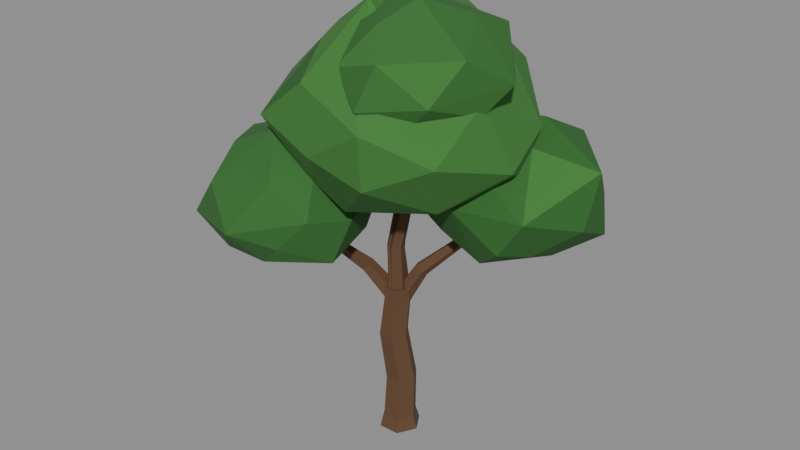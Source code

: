 # Source: arbol_platano_a.blend  (saved by Blender 5.3.31; exported with 4.5.12 LTS)
import bpy
from mathutils import Matrix  # noqa: F401  (used for matrix-valued properties, if any)

bpy.ops.wm.read_factory_settings(use_empty=True)
scene = bpy.context.scene
scene.name = 'Scene'

# ---- materials (node trees are filled in below, after node groups)
mat_m_tronco = bpy.data.materials.new('M_Tronco')
mat_m_tronco.diffuse_color = (0.1195, 0.05951, 0.02732, 1.0)
mat_m_hojas1 = bpy.data.materials.new('M_Hojas1')
mat_m_hojas1.diffuse_color = (0.0331, 0.147, 0.02732, 1.0)
mat_m_hojas2 = bpy.data.materials.new('M_Hojas2')
mat_m_hojas2.diffuse_color = (0.04667, 0.1878, 0.0331, 1.0)
mat_m_hojas3 = bpy.data.materials.new('M_Hojas3')
mat_m_hojas3.diffuse_color = (0.02732, 0.1329, 0.02217, 1.0)

# ---- material node trees
mat_m_tronco.use_nodes = True; mat_m_tronco.node_tree.nodes.clear()
_N = mat_m_tronco.node_tree.nodes; _L = mat_m_tronco.node_tree.links
n0 = _N.new('ShaderNodeBsdfPrincipled'); n0.name = 'Principled BSDF'; n0.location = (-200, 100)
n0.inputs[0].default_value = (0.1195, 0.05951, 0.02732, 1.0)
n0.inputs[2].default_value = 1.0
n0.inputs[10].default_value = 0.005
n1 = _N.new('ShaderNodeOutputMaterial'); n1.name = 'Material Output'; n1.location = (200, 100)
_L.new(n0.outputs[0], n1.inputs[0])
n1.is_active_output = True
mat_m_hojas1.use_nodes = True; mat_m_hojas1.node_tree.nodes.clear()
_N = mat_m_hojas1.node_tree.nodes; _L = mat_m_hojas1.node_tree.links
n0 = _N.new('ShaderNodeBsdfPrincipled'); n0.name = 'Principled BSDF'; n0.location = (-200, 100)
n0.inputs[0].default_value = (0.0331, 0.147, 0.02732, 1.0)
n0.inputs[2].default_value = 0.9
n0.inputs[10].default_value = 0.005
n1 = _N.new('ShaderNodeOutputMaterial'); n1.name = 'Material Output'; n1.location = (200, 100)
_L.new(n0.outputs[0], n1.inputs[0])
n1.is_active_output = True
mat_m_hojas2.use_nodes = True; mat_m_hojas2.node_tree.nodes.clear()
_N = mat_m_hojas2.node_tree.nodes; _L = mat_m_hojas2.node_tree.links
n0 = _N.new('ShaderNodeBsdfPrincipled'); n0.name = 'Principled BSDF'; n0.location = (-200, 100)
n0.inputs[0].default_value = (0.04667, 0.1878, 0.0331, 1.0)
n0.inputs[2].default_value = 0.9
n0.inputs[10].default_value = 0.005
n1 = _N.new('ShaderNodeOutputMaterial'); n1.name = 'Material Output'; n1.location = (200, 100)
_L.new(n0.outputs[0], n1.inputs[0])
n1.is_active_output = True
mat_m_hojas3.use_nodes = True; mat_m_hojas3.node_tree.nodes.clear()
_N = mat_m_hojas3.node_tree.nodes; _L = mat_m_hojas3.node_tree.links
n0 = _N.new('ShaderNodeBsdfPrincipled'); n0.name = 'Principled BSDF'; n0.location = (-200, 100)
n0.inputs[0].default_value = (0.02732, 0.1329, 0.02217, 1.0)
n0.inputs[2].default_value = 0.9
n0.inputs[10].default_value = 0.005
n1 = _N.new('ShaderNodeOutputMaterial'); n1.name = 'Material Output'; n1.location = (200, 100)
_L.new(n0.outputs[0], n1.inputs[0])
n1.is_active_output = True

# ---- meshes
me_arbol_platano_a_tronco = bpy.data.meshes.new('arbol_platano_a_tronco')
me_arbol_platano_a_tronco.from_pydata([(0.1706, -0.2766, 0.0), (-0.1542, -0.2861, 0.0), (-0.3249, -0.009465, 0.0), (-0.1706, 0.2766, 0.0), (0.1542, 0.2861, 0.0), (0.3249, 0.009465, 0.0), (0.1393, -0.2235, 0.22), (-0.1206, -0.231, 0.22), (-0.2571, -0.009739, 0.22), (-0.1337, 0.2191, 0.22), (0.1262, 0.2267, 0.22), (0.2627, 0.005405, 0.22), (0.1547, -0.2001, 0.9), (-0.087, -0.2071, 0.9), (-0.2139, -0.001321, 0.9), (-0.0992, 0.2115, 0.9), (0.1425, 0.2186, 0.9), (0.2694, 0.01276, 0.9), (0.08963, -0.2964, 1.7), (-0.1339, -0.3029, 1.7), (-0.2513, -0.1126, 1.7), (-0.1452, 0.08422, 1.7), (0.07835, 0.09073, 1.7), (0.1957, -0.09958, 1.7), (0.1501, -0.2482, 2.5), (-0.05259, -0.2541, 2.5), (-0.1591, -0.08151, 2.5), (-0.06282, 0.097, 2.5), (0.1399, 0.1029, 2.5), (0.2464, -0.0697, 2.5), (0.005916, -0.247, 2.237), (0.1996, -0.1552, 2.247), (0.1717, 0.05701, 2.262), (-0.03917, 0.09644, 2.26), (-0.1417, -0.09145, 2.245), (-0.002774, -0.2647, 3.13), (0.1425, -0.1957, 3.125), (0.1219, -0.03615, 3.126), (-0.03619, -0.006512, 3.132), (-0.1132, -0.1478, 3.135), (0.08718, -0.1621, 3.946), (0.1833, -0.1162, 3.933), (0.1688, -0.01005, 3.927), (0.06377, 0.009658, 3.936), (0.01331, -0.08428, 3.947), (0.1153, 0.019, 2.349), (-0.02, 0.07192, 2.245), (-0.07333, -0.0686, 2.148), (0.02897, -0.2084, 2.192), (0.1455, -0.1542, 2.317), (-0.3561, -0.1778, 2.825), (-0.4655, -0.1405, 2.757), (-0.4975, -0.2396, 2.673), (-0.4079, -0.3381, 2.689), (-0.3205, -0.2999, 2.783), (-0.6814, -0.5715, 3.226), (-0.7596, -0.5492, 3.189), (-0.7774, -0.6085, 3.124), (-0.7103, -0.6674, 3.121), (-0.6509, -0.6445, 3.184), (0.1281, -0.1906, 2.235), (0.1634, -0.02674, 2.173), (0.02718, 0.08001, 2.217), (-0.09231, -0.01786, 2.308), (-0.02994, -0.1851, 2.318), (0.408, -0.009617, 2.792), (0.4159, 0.1069, 2.726), (0.3118, 0.1828, 2.763), (0.2397, 0.1132, 2.852), (0.2991, -0.005716, 2.87), (0.8491, 0.4086, 3.272), (0.8416, 0.4814, 3.22), (0.7717, 0.5288, 3.25), (0.736, 0.4853, 3.319), (0.7838, 0.4111, 3.333), (0.1333, 0.05122, 2.259), (-0.04521, 0.05717, 2.268), (-0.1069, -0.1099, 2.252), (0.03343, -0.2192, 2.234), (0.1819, -0.1196, 2.238), (0.1538, -0.08333, 3.199), (0.02178, -0.07885, 3.222), (-0.02509, -0.2045, 3.219), (0.07795, -0.2866, 3.194), (0.1885, -0.2117, 3.181), (0.4009, -0.1695, 4.073), (0.3156, -0.1665, 4.1), (0.285, -0.2504, 4.104), (0.3514, -0.3052, 4.08), (0.423, -0.2552, 4.061)], [], [(0, 6, 7, 1), (1, 7, 8, 2), (2, 8, 9, 3), (3, 9, 10, 4), (4, 10, 11, 5), (5, 11, 6, 0), (6, 12, 13, 7), (7, 13, 14, 8), (8, 14, 15, 9), (9, 15, 16, 10), (10, 16, 17, 11), (11, 17, 12, 6), (12, 18, 19, 13), (13, 19, 20, 14), (14, 20, 21, 15), (15, 21, 22, 16), (16, 22, 23, 17), (17, 23, 18, 12), (18, 24, 25, 19), (19, 25, 26, 20), (20, 26, 27, 21), (21, 27, 28, 22), (22, 28, 29, 23), (23, 29, 24, 18), (24, 29, 28, 27, 26, 25), (30, 31, 36, 35), (31, 32, 37, 36), (32, 33, 38, 37), (33, 34, 39, 38), (34, 30, 35, 39), (35, 36, 41, 40), (36, 37, 42, 41), (37, 38, 43, 42), (38, 39, 44, 43), (39, 35, 40, 44), (30, 34, 33, 32, 31), (40, 41, 42, 43, 44), (45, 46, 51, 50), (46, 47, 52, 51), (47, 48, 53, 52), (48, 49, 54, 53), (49, 45, 50, 54), (50, 51, 56, 55), (51, 52, 57, 56), (52, 53, 58, 57), (53, 54, 59, 58), (54, 50, 55, 59), (45, 49, 48, 47, 46), (55, 56, 57, 58, 59), (60, 61, 66, 65), (61, 62, 67, 66), (62, 63, 68, 67), (63, 64, 69, 68), (64, 60, 65, 69), (65, 66, 71, 70), (66, 67, 72, 71), (67, 68, 73, 72), (68, 69, 74, 73), (69, 65, 70, 74), (60, 64, 63, 62, 61), (70, 71, 72, 73, 74), (75, 76, 81, 80), (76, 77, 82, 81), (77, 78, 83, 82), (78, 79, 84, 83), (79, 75, 80, 84), (80, 81, 86, 85), (81, 82, 87, 86), (82, 83, 88, 87), (83, 84, 89, 88), (84, 80, 85, 89), (75, 79, 78, 77, 76), (85, 86, 87, 88, 89)])
me_arbol_platano_a_tronco.materials.append(mat_m_tronco)
me_arbol_platano_a_tronco.update()
me_arbol_platano_a_copa = bpy.data.meshes.new('arbol_platano_a_copa')
me_arbol_platano_a_copa.from_pydata([(0.5318, 0.2112, 6.57), (0.02822, -0.6316, 6.842), (-0.724, 0.4373, 6.614), (1.041, -0.1841, 6.449), (-0.5259, -0.908, 6.299), (0.1712, 1.263, 6.427), (1.044, -0.988, 6.155), (-1.221, 0.1668, 6.152), (1.274, 0.6293, 6.145), (-0.3441, -1.527, 5.891), (-0.5811, 1.453, 5.975), (1.743, -0.5215, 5.859), (-1.465, -0.5508, 5.57), (1.125, 1.294, 5.816), (0.7977, -1.76, 5.548), (-1.362, 0.7842, 5.614), (1.935, 0.5143, 5.274), (-1.127, -1.501, 5.272), (-0.2321, 1.797, 5.08), (1.558, -1.222, 5.124), (-1.473, -0.2782, 5.017), (1.432, 1.004, 4.916), (-0.08865, -1.711, 5.006), (-1.003, 1.215, 5.005), (1.967, -0.1571, 4.831), (-1.301, -0.8792, 4.813), (0.5362, 1.566, 4.543), (0.763, -1.656, 4.757), (-1.487, 0.5632, 4.681), (1.759, 0.3681, 4.57), (-0.4393, -1.38, 4.553), (-0.2122, 1.356, 4.268), (1.235, -0.7381, 4.267), (-0.9967, -0.414, 4.286), (0.6496, 0.9659, 4.189), (0.1999, -1.347, 4.208), (-0.5832, 0.2874, 4.178), (0.8728, -0.03808, 4.024), (-0.2657, -0.3549, 3.91), (0.2332, 0.1748, 3.844), (-1.145, -1.263, 5.0), (-1.379, -0.4334, 4.88), (-0.4817, -1.11, 4.81), (-1.822, -1.367, 4.666), (-0.8548, -0.248, 4.608), (-0.68, -1.816, 4.515), (-2.249, -0.6004, 4.567), (-0.3273, -0.6658, 4.431), (-1.772, -1.881, 4.246), (-1.418, 0.04658, 4.271), (-0.1082, -1.75, 4.091), (-2.402, -1.013, 3.94), (-0.4205, 0.142, 3.958), (-1.143, -2.243, 3.783), (-2.021, -0.1702, 3.839), (0.04999, -1.067, 3.914), (-2.236, -1.809, 3.635), (-0.923, 0.3172, 3.6), (-0.5537, -1.894, 3.611), (-2.348, -0.6588, 3.573), (-0.2323, -0.455, 3.498), (-1.431, -1.947, 3.397), (-1.711, 0.005925, 3.411), (-0.0657, -1.335, 3.346), (-2.322, -1.199, 3.281), (-0.8503, -0.03581, 3.21), (-0.8984, -1.802, 3.276), (-1.913, -0.5672, 3.19), (-0.6172, -0.9736, 3.061), (-1.464, -1.296, 3.033), (1.67, 0.9861, 5.202), (1.28, 0.4217, 5.087), (0.916, 1.453, 4.861), (1.872, 0.4056, 4.98), (0.339, 0.5755, 5.025), (1.906, 1.627, 4.86), (1.468, -0.1363, 4.678), (0.4494, 1.336, 4.768), (2.575, 1.006, 4.627), (0.6152, -0.02259, 4.364), (1.187, 2.008, 4.311), (2.194, -0.2156, 4.203), (0.05782, 0.7712, 4.272), (2.332, 1.571, 4.075), (1.157, -0.417, 4.21), (0.4857, 1.869, 4.072), (2.598, 0.613, 3.922), (0.136, 0.01085, 3.976), (1.556, 1.87, 3.767), (1.863, -0.2842, 3.682), (0.05849, 1.109, 3.742), (2.564, 1.263, 3.626), (0.8232, -0.09734, 3.648), (1.13, 1.81, 3.554), (2.095, 0.1662, 3.57), (0.3456, 0.6611, 3.441), (1.86, 1.573, 3.393), (1.489, -0.1255, 3.382), (0.6393, 1.297, 3.371), (2.085, 0.7123, 3.36), (0.9157, 0.3857, 3.214), (1.389, 1.177, 3.086), (0.8342, -0.639, 7.0), (0.1891, -0.1376, 6.961), (1.275, -0.06614, 6.741), (0.5444, -1.068, 6.71), (0.2638, 0.3461, 6.579), (1.729, -0.8784, 6.454), (-0.3842, -0.6113, 6.528), (1.34, 0.5294, 6.531), (0.8076, -1.423, 6.344), (-0.4053, 0.2365, 6.267), (2.069, -0.3509, 6.099), (0.008163, -1.262, 6.104), (0.5055, 0.8743, 5.855), (1.425, -1.197, 5.862), (-0.5808, -0.3968, 5.824), (1.556, 0.4187, 5.861), (0.6375, -1.631, 5.765), (0.0284, 0.3614, 5.595), (1.731, -0.5255, 5.651), (-0.4015, -0.87, 5.543), (0.8312, 0.4496, 5.492), (1.096, -1.208, 5.499), (-0.2324, -0.05111, 5.33), (1.258, -0.1734, 5.234), (0.2886, -0.8666, 5.329), (0.6896, -0.005576, 5.227)], [], [(15, 23, 28), (23, 31, 28), (31, 36, 28), (36, 38, 28), (38, 33, 28), (33, 25, 28), (25, 20, 28), (20, 12, 28), (12, 15, 28), (10, 23, 15), (12, 7, 15), (7, 2, 15), (2, 10, 15), (10, 18, 23), (18, 31, 23), (18, 26, 31), (26, 34, 31), (34, 39, 31), (39, 38, 31), (38, 36, 31), (35, 33, 38), (39, 35, 38), (35, 30, 33), (30, 25, 33), (12, 20, 25), (30, 17, 25), (17, 12, 25), (17, 4, 12), (4, 7, 12), (2, 5, 10), (5, 18, 10), (4, 1, 7), (1, 2, 7), (1, 5, 2), (5, 13, 18), (13, 26, 18), (13, 21, 26), (21, 29, 26), (29, 34, 26), (29, 37, 34), (37, 39, 34), (37, 32, 39), (32, 35, 39), (27, 22, 35), (22, 30, 35), (32, 27, 35), (22, 17, 30), (22, 9, 17), (9, 4, 17), (9, 1, 4), (1, 0, 5), (0, 8, 5), (8, 13, 5), (9, 14, 1), (14, 6, 1), (6, 3, 1), (3, 0, 1), (8, 16, 13), (16, 21, 13), (16, 29, 21), (16, 24, 29), (24, 32, 29), (32, 37, 29), (24, 19, 32), (19, 27, 32), (14, 22, 27), (19, 14, 27), (14, 9, 22), (3, 8, 0), (3, 11, 8), (11, 16, 8), (19, 11, 14), (11, 6, 14), (11, 3, 6), (11, 24, 16), (11, 19, 24), (46, 59, 51), (59, 64, 51), (64, 56, 51), (56, 46, 51), (56, 43, 46), (43, 40, 46), (40, 41, 46), (41, 49, 46), (49, 54, 46), (54, 59, 46), (54, 62, 59), (62, 67, 59), (67, 64, 59), (69, 61, 64), (61, 56, 64), (67, 69, 64), (61, 53, 56), (53, 48, 56), (48, 43, 56), (48, 40, 43), (48, 45, 40), (45, 42, 40), (42, 41, 40), (44, 49, 41), (42, 44, 41), (62, 54, 49), (44, 52, 49), (52, 57, 49), (57, 62, 49), (57, 65, 62), (65, 67, 62), (65, 69, 67), (66, 61, 69), (65, 68, 69), (68, 66, 69), (66, 53, 61), (66, 58, 53), (58, 50, 53), (50, 45, 53), (45, 48, 53), (50, 42, 45), (50, 55, 42), (55, 47, 42), (47, 44, 42), (47, 52, 44), (47, 55, 52), (55, 60, 52), (60, 65, 52), (65, 57, 52), (60, 68, 65), (68, 63, 66), (63, 58, 66), (60, 63, 68), (63, 50, 58), (63, 55, 50), (63, 60, 55), (93, 85, 80), (85, 77, 80), (77, 72, 80), (72, 75, 80), (75, 83, 80), (83, 88, 80), (88, 93, 80), (98, 85, 93), (88, 96, 93), (96, 101, 93), (101, 98, 93), (90, 82, 85), (82, 77, 85), (98, 90, 85), (82, 74, 77), (74, 72, 77), (74, 70, 72), (70, 75, 72), (70, 78, 75), (78, 83, 75), (78, 91, 83), (91, 96, 83), (96, 88, 83), (95, 90, 98), (101, 95, 98), (91, 101, 96), (91, 99, 101), (99, 97, 101), (97, 100, 101), (100, 95, 101), (87, 82, 90), (95, 87, 90), (87, 74, 82), (87, 79, 74), (79, 84, 74), (84, 76, 74), (76, 71, 74), (71, 70, 74), (73, 78, 70), (71, 73, 70), (86, 91, 78), (73, 81, 78), (81, 86, 78), (86, 94, 91), (94, 99, 91), (100, 87, 95), (94, 97, 99), (94, 89, 97), (89, 84, 97), (84, 92, 97), (92, 100, 97), (92, 87, 100), (92, 84, 87), (84, 79, 87), (89, 81, 84), (81, 76, 84), (81, 73, 76), (73, 71, 76), (81, 89, 86), (89, 94, 86), (124, 119, 114), (119, 111, 114), (111, 106, 114), (106, 109, 114), (109, 117, 114), (117, 122, 114), (122, 124, 114), (121, 116, 124), (116, 111, 124), (111, 119, 124), (122, 127, 124), (127, 126, 124), (126, 121, 124), (116, 108, 111), (108, 103, 111), (103, 106, 111), (103, 109, 106), (104, 112, 109), (112, 117, 109), (103, 104, 109), (112, 125, 117), (125, 122, 117), (125, 127, 122), (113, 108, 121), (108, 116, 121), (126, 118, 121), (118, 113, 121), (125, 126, 127), (125, 123, 126), (123, 118, 126), (113, 105, 108), (105, 103, 108), (105, 102, 103), (102, 104, 103), (102, 107, 104), (107, 112, 104), (120, 125, 112), (107, 115, 112), (115, 120, 112), (120, 123, 125), (118, 110, 113), (110, 105, 113), (115, 110, 118), (123, 115, 118), (120, 115, 123), (110, 102, 105), (110, 107, 102), (110, 115, 107)])
me_arbol_platano_a_copa.polygons.foreach_set('material_index', [1, 1, 1, 1, 1, 1, 1, 0, 2, 1, 0, 1, 1, 1, 1, 1, 0, 1, 1, 1, 1, 1, 1, 1, 1, 1, 1, 1, 1, 2, 1, 1, 0, 1, 1, 1, 1, 1, 1, 1, 1, 1, 1, 2, 1, 0, 1, 1, 2, 1, 1, 1, 1, 1, 1, 0, 1, 1, 0, 1, 1, 1, 1, 1, 1, 1, 1, 1, 1, 1, 1, 1, 1, 2, 1, 1, 0, 0, 0, 1, 0, 0, 0, 0, 0, 0, 0, 0, 0, 0, 1, 0, 0, 0, 0, 0, 0, 0, 0, 2, 1, 2, 0, 0, 0, 1, 0, 1, 0, 0, 0, 0, 0, 0, 0, 0, 0, 0, 0, 0, 0, 0, 0, 2, 0, 0, 0, 1, 0, 0, 0, 2, 2, 2, 0, 2, 2, 2, 2, 2, 2, 2, 0, 2, 2, 0, 0, 2, 2, 2, 2, 0, 2, 2, 2, 2, 2, 2, 2, 2, 2, 0, 2, 2, 2, 2, 2, 2, 2, 2, 2, 0, 2, 1, 2, 2, 2, 1, 2, 2, 2, 2, 2, 2, 2, 2, 2, 2, 2, 2, 2, 2, 0, 0, 1, 0, 1, 0, 0, 0, 2, 0, 1, 0, 0, 0, 0, 1, 0, 0, 0, 0, 1, 0, 1, 1, 0, 0, 0, 0, 1, 0, 0, 0, 0, 0, 0, 0, 0, 0, 1, 0, 0, 1, 0, 0, 0, 0, 0, 1])
me_arbol_platano_a_copa.materials.append(mat_m_hojas1)
me_arbol_platano_a_copa.materials.append(mat_m_hojas2)
me_arbol_platano_a_copa.materials.append(mat_m_hojas3)
me_arbol_platano_a_copa.update()
me_arbol_platano_a_colonly = bpy.data.meshes.new('arbol_platano_a-colonly')
me_arbol_platano_a_colonly.from_pydata([(0.1662, 0.2165, 0.003646), (-0.03556, 0.2705, 0.008802), (-0.2165, 0.1661, 0.008802), (-0.2706, -0.03569, 0.003646), (-0.1662, -0.2165, -0.003646), (0.03556, -0.2705, -0.008802), (0.2165, -0.1661, -0.008802), (0.2706, 0.03569, -0.003646), (0.2099, 0.1409, 2.504), (0.008094, 0.1949, 2.509), (-0.1729, 0.09045, 2.509), (-0.227, -0.1113, 2.504), (-0.1226, -0.2921, 2.496), (0.07921, -0.3461, 2.491), (0.2602, -0.2417, 2.491), (0.3143, -0.03992, 2.496)], [], [(0, 1, 9, 8), (1, 2, 10, 9), (2, 3, 11, 10), (3, 4, 12, 11), (4, 5, 13, 12), (5, 6, 14, 13), (6, 7, 15, 14), (7, 0, 8, 15), (7, 6, 5, 4, 3, 2, 1, 0), (8, 9, 10, 11, 12, 13, 14, 15)])
me_arbol_platano_a_colonly.update()

# ---- objects
ob_arbol_platano_a_tronco = bpy.data.objects.new('arbol_platano_a_tronco', me_arbol_platano_a_tronco)
ob_arbol_platano_a_copa = bpy.data.objects.new('arbol_platano_a_copa', me_arbol_platano_a_copa)
ob_arbol_platano_a_colonly = bpy.data.objects.new('arbol_platano_a-colonly', me_arbol_platano_a_colonly)
ob_arbol_platano_a = bpy.data.objects.new('arbol_platano_a', None)

# ---- transforms, parenting, visibility, modifiers, constraints
ob_arbol_platano_a_tronco.parent = ob_arbol_platano_a
ob_arbol_platano_a_tronco.location = (0.0, 0.0, 0.0)
ob_arbol_platano_a_copa.parent = ob_arbol_platano_a
ob_arbol_platano_a_copa.location = (0.0, 0.0, 0.0)
ob_arbol_platano_a_colonly.parent = ob_arbol_platano_a
ob_arbol_platano_a_colonly.location = (0.0, 0.0, 0.0)
ob_arbol_platano_a_colonly.hide_render = True
ob_arbol_platano_a_colonly.display_type = 'WIRE'
ob_arbol_platano_a.location = (0.0, 0.0, 0.0)
ob_arbol_platano_a.empty_display_size = 0.1

# ---- collection membership
scene.collection.objects.link(ob_arbol_platano_a_tronco)
scene.collection.objects.link(ob_arbol_platano_a_copa)
scene.collection.objects.link(ob_arbol_platano_a_colonly)
scene.collection.objects.link(ob_arbol_platano_a)

# ---- scene / render settings (as saved in the file)
scene.frame_start = 1; scene.frame_end = 250; scene.frame_set(1)
scene.render.engine = 'BLENDER_EEVEE_NEXT'
scene.render.bake_bias = 0.0
scene.render.bake_samples = 0
scene.render.compositor_device = 'GPU'
scene.eevee.use_volume_custom_range = False
scene.eevee.fast_gi_thickness_near = 0.1
scene.eevee.fast_gi_thickness_far = 0.0
scene.eevee.ray_tracing_options.screen_trace_thickness = 0.1
bpy.context.view_layer.update()

# ---- added for rendering (the .blend has no active camera and no usable light): camera, sun + grey world if the file has none
cam_auto = bpy.data.cameras.new('AutoCamera')
cam_auto.lens = 50.0
cam_auto.sensor_width = 36.0
cam_auto.clip_end = 1000.0
ob_auto_camera = bpy.data.objects.new('AutoCamera', cam_auto)
scene.collection.objects.link(ob_auto_camera)
ob_auto_camera.location = (8.97611, -10.7711, 10.6023)
ob_auto_camera.rotation_euler = (1.09748, -7.21219e-08, 0.694738)
scene.camera = ob_auto_camera
light_auto_sun = bpy.data.lights.new('AutoSun', 'SUN')
light_auto_sun.energy = 3.0
light_auto_sun.angle = 0.0523599
ob_auto_sun = bpy.data.objects.new('AutoSun', light_auto_sun)
scene.collection.objects.link(ob_auto_sun)
ob_auto_sun.rotation_euler = (0.872665, 0.174533, 0.523599)
if scene.world is None:
    world_auto = bpy.data.worlds.new('AutoWorld')
    world_auto.color = (0.3, 0.3, 0.3)
    scene.world = world_auto
bpy.context.view_layer.update()
